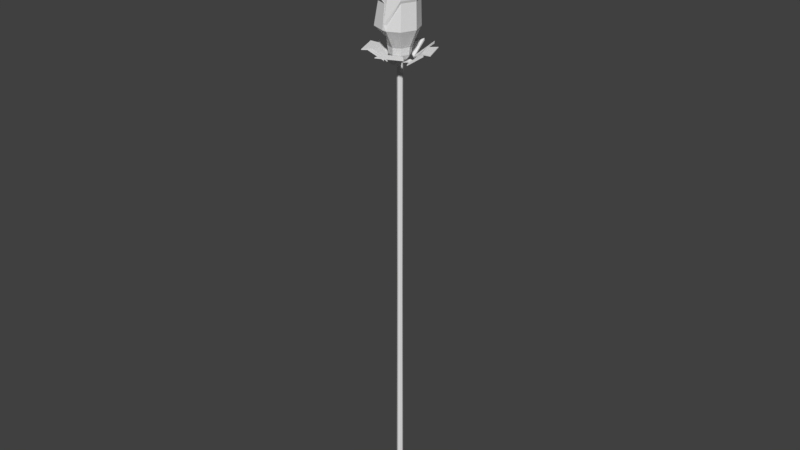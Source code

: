 # Source: selas01.blend  (saved by Blender 2.79.0; exported with 4.5.12 LTS)
import bpy
from mathutils import Matrix  # noqa: F401  (used for matrix-valued properties, if any)

bpy.ops.wm.read_factory_settings(use_empty=True)
scene = bpy.context.scene
scene.name = 'Scene'

# ---- collections
col_collection_1 = bpy.data.collections.new('Collection 1'); scene.collection.children.link(col_collection_1)

# ---- world
world_world = bpy.data.worlds.new('World'); scene.world = world_world
world_world.color = (0.05088, 0.05088, 0.05088)
world_world.use_sun_shadow = False
world_world.sun_shadow_jitter_overblur = 0.0
world_world.cycles.sampling_method = 'MANUAL'

# ---- meshes
me_cube_001 = bpy.data.meshes.new('Cube.001')
me_cube_001.from_pydata([(-0.1683, -0.1683, -0.06378), (-0.1683, -0.1683, 1.305), (0.1532, -0.1683, -0.06378), (0.1683, -0.1683, 1.305), (-0.01514, -0.238, -0.06378), (-7.059e-08, -0.238, 1.305), (0.4039, -0.4039, 35.17), (-8.346e-08, -0.5711, 35.17), (-0.4039, -0.4039, 35.17), (-0.1683, 0.1683, -0.06378), (-0.1683, 0.1683, 1.305), (0.1683, 0.1683, -0.06378), (0.1683, 0.1683, 1.305), (-0.238, -6.953e-09, -0.06378), (-0.238, -6.953e-09, 1.305), (0.238, -6.953e-09, -0.06378), (0.238, -6.953e-09, 1.305), (-4.412e-08, 0.238, -0.06378), (-7.059e-08, 0.238, 1.305), (-3.84e-08, -6.953e-09, -0.06378), (0.5711, 0.0, 35.17), (0.4039, 0.4039, 35.17), (-8.346e-08, 0.5711, 35.17), (-0.4039, 0.4039, 35.17), (-0.5711, 0.0, 35.17), (1.458, -0.1344, 37.25), (0.7361, -2.87e-09, 35.48), (0.5205, -0.5205, 35.48), (-9.035e-08, -0.7361, 35.48), (-0.5205, -0.5205, 35.48), (-0.7361, -2.87e-09, 35.48), (1.423, -0.1344, 39.06), (0.5205, 0.5205, 35.48), (-9.035e-08, 0.7361, 35.48), (-0.5205, 0.5205, 35.48), (1.03, -1.167, 37.25), (0.1953, -1.595, 37.26), (-0.5205, -0.5205, 36.42), (-0.7361, -2.87e-09, 36.42), (1.03, 0.8984, 37.25), (-0.002992, 1.326, 37.25), (-0.5205, 0.5205, 36.42), (1.016, -1.118, 39.06), (0.2216, -1.525, 37.65), (1.016, 0.8487, 39.06), (0.03285, 1.256, 37.63), (-0.01644, -1.572, 37.29), (-1.051, -1.144, 37.29), (-1.469, -0.1344, 37.29), (-0.01644, 1.303, 37.29), (-0.02896, 1.301, 37.63), (-0.01947, -3.413e-09, 36.44), (-1.051, 0.8749, 37.29), (1.44, -0.1344, 39.13), (1.015, -1.141, 39.13), (0.1975, -0.1344, 37.29), (-0.02896, -1.57, 37.63), (1.015, 0.8724, 39.13), (-0.04162, -1.661, 37.31), (-1.121, -1.214, 37.31), (-1.569, -0.1344, 37.31), (-0.04162, 1.393, 37.31), (-0.04162, 1.393, 37.66), (-1.121, 0.9454, 37.31), (1.485, -0.1344, 39.22), (1.038, -1.214, 39.22), (0.04953, -1.661, 37.66), (1.038, 0.9454, 39.22), (1.733, -0.1943, 41.66), (1.349, -1.121, 41.66), (0.422, -1.505, 40.32), (0.422, -1.505, 40.02), (1.694, -0.1943, 41.58), (1.329, -1.059, 41.59), (0.4329, -1.427, 40.3), (0.4437, -1.429, 40.0), (1.382, -0.1751, 41.91), (0.9344, 0.9047, 41.91), (-0.1454, 1.352, 40.34), (1.336, -0.1751, 41.81), (0.9108, 0.8317, 41.82), (-0.1328, 1.261, 40.32), (-0.1329, -1.324, 38.9), (-0.9604, -0.9815, 38.9), (-1.303, -0.154, 38.9), (-0.9604, 0.6736, 38.9), (-0.1136, -1.256, 38.89), (-0.9064, -0.9275, 38.89), (-1.227, -0.154, 38.89), (-0.9064, 0.6195, 38.89), (-0.2138, 1.121, 39.14), (-0.7762, 0.888, 39.14), (-0.2007, 1.074, 39.13), (-0.7394, 0.8513, 39.13), (1.557, -0.713, 42.92), (0.7555, -1.469, 42.92), (-0.3461, -1.436, 41.45), (-0.3461, -1.436, 41.11), (1.518, -0.6954, 42.83), (0.7634, -1.397, 42.84), (-0.2999, -1.363, 41.42), (-0.2899, -1.369, 41.1), (1.12, -0.6428, 43.03), (1.152, 0.4587, 43.03), (0.3964, 1.261, 41.56), (1.08, -0.6253, 42.94), (1.104, 0.405, 42.95), (0.372, 1.177, 41.53), (-0.9209, -1.836, 40.2), (-1.947, -0.7479, 40.2), (-1.902, 0.7471, 40.2), (-0.8139, 1.773, 40.2), (-0.8447, -1.745, 40.18), (-1.827, -0.7026, 40.18), (-1.786, 0.6948, 40.18), (-0.7686, 1.654, 40.18), (0.2482, 1.088, 40.42), (-0.3255, 1.105, 40.42), (0.2415, 1.043, 40.42), (-0.3081, 1.06, 40.42), (0.7533, -1.024, 43.96), (-0.0494, -1.114, 44.27), (-1.095, -0.5677, 43.43), (-1.191, -0.5677, 43.19), (0.7128, -0.9947, 43.9), (-0.03714, -1.072, 44.19), (-1.044, -0.5438, 43.39), (-1.132, -0.5527, 43.15), (0.5611, -0.7716, 44.12), (1.07, -0.09949, 43.93), (0.567, 0.7618, 42.88), (0.5206, -0.742, 44.06), (0.9934, -0.1099, 43.88), (0.5079, 0.7213, 42.88), (-1.538, -0.4205, 42.55), (-1.621, 0.4408, 42.58), (-1.113, 1.113, 42.38), (-0.31, 1.202, 42.07), (-1.479, -0.4054, 42.51), (-1.559, 0.4197, 42.55), (-1.083, 1.048, 42.36), (-0.3331, 1.131, 42.07), (0.08123, 0.7249, 42.11), (-0.245, 1.009, 42.24), (0.05547, 0.6999, 42.12), (-0.2571, 0.9723, 42.24), (-0.09413, -1.041, 44.62), (-0.6741, -0.445, 44.91), (-1.009, 0.5759, 44.14), (-1.071, 0.6367, 43.92), (-0.1017, -0.8521, 44.57), (-0.64, -0.426, 44.84), (-0.96, 0.5586, 44.1), (-1.023, 0.609, 43.89), (-0.4224, -0.5766, 44.81), (0.3768, -0.6119, 44.62), (0.6083, 0.4719, 43.62), (-0.4304, -0.5291, 44.76), (0.3174, -0.4118, 44.58), (0.5406, 0.4837, 43.62), (-1.062, 0.6787, 43.63), (-0.7067, 1.121, 43.65), (-0.1598, 1.204, 43.52), (0.2582, 0.8781, 43.31), (-1.028, 0.6587, 43.61), (-0.687, 1.083, 43.63), (-0.1758, 1.16, 43.51), (0.2149, 0.8555, 43.31), (0.2233, 0.4747, 43.34), (0.2003, 0.7577, 43.42), (0.1997, 0.4747, 43.34), (0.1777, 0.7459, 43.42), (-0.6905, -1.054, 45.27), (-1.035, -0.128, 45.58), (-0.8817, 1.002, 44.77), (-0.913, 1.089, 44.53), (-0.5533, -0.7818, 45.22), (-0.9935, -0.1256, 45.5), (-0.843, 0.9628, 44.73), (-0.88, 1.04, 44.5), (-0.5238, -0.5708, 45.44), (0.254, -0.8129, 45.25), (0.872, -0.07336, 44.23), (-0.5102, -0.5242, 45.38), (0.2195, -0.7468, 45.2), (0.8159, -0.03284, 44.23), (-0.893, 1.453, 43.91), (-0.1374, 1.811, 43.95), (0.6404, 1.569, 43.75), (0.9848, 0.8683, 43.45), (-0.86, 1.404, 43.88), (-0.1361, 1.747, 43.91), (0.5909, 1.521, 43.73), (0.9128, 0.8661, 43.45), (0.6792, 0.3562, 43.49), (0.8306, 0.746, 43.61), (0.648, 0.3714, 43.5), (0.7931, 0.7448, 43.61), (-1.563, -0.5242, 45.97), (-1.42, 0.5758, 46.18), (-0.3496, 1.793, 45.42), (-0.3184, 1.92, 45.08), (-1.51, -0.4799, 46.05), (-1.369, 0.546, 46.32), (-0.3346, 1.716, 45.36), (-0.3176, 1.837, 45.03), (-1.163, -0.3504, 46.37), (-0.4331, -1.249, 46.1), (0.8803, -0.8598, 44.66), (-1.111, -0.306, 46.28), (-0.4219, -1.144, 46.04), (0.6457, -0.2698, 44.66), (-0.008378, 2.335, 44.2), (1.168, 2.165, 44.25), (1.898, 1.266, 43.98), (1.755, 0.1662, 43.55), (-0.007556, 2.252, 44.16), (1.119, 2.088, 44.2), (1.802, 1.248, 43.95), (1.668, 0.2202, 43.54), (0.9899, -0.1996, 43.6), (1.476, 0.1426, 43.78), (0.9651, -0.1571, 43.61), (1.431, 0.1708, 43.78), (-0.1395, -0.1395, 18.58), (-0.1972, -7.038e-09, 18.58), (0.1395, -0.1395, 18.58), (-6.538e-08, -0.1972, 18.58), (0.1972, -7.038e-09, 18.58), (-0.1395, 0.1395, 18.58), (0.1395, 0.1395, 18.58), (-6.538e-08, 0.1972, 18.58), (-0.3324, -0.3324, 35.07), (0.3324, -0.3324, 35.07), (0.4701, -1.344e-09, 35.07), (-0.3324, 0.3324, 35.07), (0.3324, 0.3324, 35.07), (-0.4701, -1.344e-09, 35.07), (-7.971e-08, -0.4701, 35.07), (-7.971e-08, 0.4701, 35.07), (-0.2022, -6.046e-10, 34.92), (-7.458e-08, -0.2022, 34.92), (-7.458e-08, 0.2022, 34.92), (-0.143, -0.143, 34.92), (0.143, -0.143, 34.92), (0.2022, -6.046e-10, 34.92), (-0.143, 0.143, 34.92), (0.143, 0.143, 34.92), (-0.8154, -2.381e-09, 35.99), (-0.5768, -0.5761, 35.99), (0.05923, -0.8147, 35.99), (0.5753, -0.5761, 35.99), (0.814, -2.381e-09, 35.99), (-0.5768, 0.5761, 35.99), (0.5753, 0.5761, 35.99), (-0.0007225, 0.8147, 35.99), (-0.2022, -6.351e-10, 34.84), (-7.454e-08, -0.2022, 34.84), (-7.454e-08, 0.2022, 34.84), (-0.143, -0.143, 34.84), (0.143, -0.143, 34.84), (0.2022, -6.351e-10, 34.84), (-0.143, 0.143, 34.84), (0.143, 0.143, 34.84), (-0.143, -0.143, 34.89), (0.143, -0.143, 34.89), (0.2022, -6.169e-10, 34.89), (-0.143, 0.143, 34.89), (0.143, 0.143, 34.89), (-0.2022, -6.169e-10, 34.89), (-7.457e-08, -0.2022, 34.89), (-7.457e-08, 0.2022, 34.89), (-0.641, -1.955e-09, 35.02), (-0.641, -2.013e-09, 34.94), (-7.066e-08, -0.641, 35.02), (-7.057e-08, -0.641, 34.94), (-7.066e-08, 0.641, 35.02), (-7.057e-08, 0.641, 34.94), (-0.4532, 0.4532, 34.94), (0.4532, 0.4532, 34.94), (0.641, -2.013e-09, 34.94), (-0.4532, -0.4532, 34.94), (0.4532, -0.4532, 34.94), (-0.4533, -0.4533, 35.02), (0.4533, -0.4533, 35.02), (0.641, -1.955e-09, 35.02), (-0.4533, 0.4533, 35.02), (0.4533, 0.4533, 35.02), (-0.849, -4.898e-09, 34.94), (-0.8489, -4.975e-09, 34.9), (-5.755e-08, -0.849, 34.94), (-5.744e-08, -0.8489, 34.9), (-5.755e-08, 0.849, 34.94), (-5.744e-08, 0.8489, 34.9), (-0.6003, 0.6003, 34.9), (0.6003, 0.6003, 34.9), (0.8489, -4.975e-09, 34.9), (-0.6003, -0.6003, 34.9), (0.6003, -0.6003, 34.9), (-0.6003, -0.6003, 34.94), (0.6003, -0.6003, 34.94), (0.849, -4.898e-09, 34.94), (-0.6003, 0.6003, 34.94), (0.6003, 0.6003, 34.94), (-1.098, -8.959e-06, 35.2), (-1.098, -8.959e-06, 35.13), (-1.542e-06, -1.098, 35.2), (-1.541e-06, -1.098, 35.13), (-1.542e-06, 1.098, 35.2), (-1.541e-06, 1.098, 35.13), (-0.7762, 0.7762, 35.13), (0.7762, 0.7762, 35.13), (1.098, -8.959e-06, 35.13), (-0.7762, -0.7762, 35.13), (0.7762, -0.7762, 35.13), (-0.7762, -0.7762, 35.2), (0.7762, -0.7762, 35.2), (1.098, -8.959e-06, 35.2), (-0.7762, 0.7762, 35.2), (0.7762, 0.7762, 35.2), (-1.742, -9.382e-06, 35.78), (-1.741, -9.382e-06, 35.68), (-1.67e-06, -1.742, 35.78), (-1.67e-06, -1.741, 35.68), (-1.67e-06, 1.742, 35.78), (-1.67e-06, 1.741, 35.68), (-1.231, 1.231, 35.68), (1.231, 1.231, 35.68), (1.741, -9.382e-06, 35.68), (-1.231, -1.231, 35.68), (1.231, -1.231, 35.68), (-1.231, -1.231, 35.78), (1.231, -1.231, 35.78), (1.742, -9.382e-06, 35.78), (-1.231, 1.231, 35.78), (1.231, 1.231, 35.78), (-2.468, -8.141e-06, 35.77), (-2.468, -8.141e-06, 35.72), (-1.848e-06, -2.468, 35.77), (-1.848e-06, -2.468, 35.72), (-1.848e-06, 2.468, 35.77), (-1.848e-06, 2.468, 35.72), (-1.745, 1.745, 35.72), (1.745, 1.745, 35.72), (2.468, -8.141e-06, 35.72), (-1.745, -1.745, 35.72), (1.745, -1.745, 35.72), (-1.745, -1.745, 35.77), (1.745, -1.745, 35.77), (2.468, -8.141e-06, 35.77), (-1.745, 1.745, 35.77), (1.745, 1.745, 35.77), (-1.045, 0.2688, 35.12), (-1.045, 0.2688, 35.04), (-0.5496, -0.928, 35.03), (-0.5493, -0.9281, 35.12), (-2.034, 0.2688, 35.89), (-2.035, 0.2688, 35.76), (-1.248, -1.63, 35.75), (-1.248, -1.63, 35.88), (0.3367, 0.9978, 35.03), (0.3367, 0.9976, 34.93), (-0.9435, 0.4673, 34.93), (-0.9436, 0.4674, 35.03), (0.3367, 2.06, 36.0), (0.3367, 2.059, 35.83), (-1.694, 1.218, 35.83), (-1.694, 1.218, 36.0), (0.9299, -0.4411, 34.89), (0.9438, -0.4411, 35.01), (0.3301, 1.017, 34.96), (0.344, 1.017, 35.08), (2.251, -0.4411, 35.76), (2.273, -0.4411, 35.95), (1.3, 1.872, 35.88), (1.322, 1.873, 36.06), (-0.2014, -1.684e-09, 32.18), (-0.2006, -2.751e-09, 29.47), (-0.1997, -3.819e-09, 26.75), (-0.1989, -4.886e-09, 24.04), (-0.1981, -5.953e-09, 21.33), (-7.304e-08, -0.2014, 32.18), (-7.151e-08, -0.2006, 29.47), (-6.999e-08, -0.1997, 26.75), (-6.846e-08, -0.1989, 24.04), (-6.693e-08, -0.1981, 21.33), (-7.304e-08, 0.2014, 32.18), (-7.151e-08, 0.2006, 29.47), (-6.999e-08, 0.1997, 26.75), (-6.846e-08, 0.1989, 24.04), (-6.693e-08, 0.1981, 21.33), (-0.1401, -0.1401, 21.33), (-0.1407, -0.1407, 24.04), (-0.1412, -0.1412, 26.75), (-0.1418, -0.1418, 29.47), (-0.1424, -0.1424, 32.18), (0.1401, -0.1401, 21.33), (0.1407, -0.1407, 24.04), (0.1412, -0.1412, 26.75), (0.1418, -0.1418, 29.47), (0.1424, -0.1424, 32.18), (0.1981, -5.953e-09, 21.33), (0.1989, -4.886e-09, 24.04), (0.1997, -3.819e-09, 26.75), (0.2006, -2.751e-09, 29.47), (0.2014, -1.684e-09, 32.18), (-0.1401, 0.1401, 21.33), (-0.1407, 0.1407, 24.04), (-0.1412, 0.1412, 26.75), (-0.1418, 0.1418, 29.47), (-0.1424, 0.1424, 32.18), (0.1401, 0.1401, 21.33), (0.1407, 0.1407, 24.04), (0.1412, 0.1412, 26.75), (0.1418, 0.1418, 29.47), (0.1424, 0.1424, 32.18), (-0.2021, -7.028e-09, 16.53), (-0.2079, -7.016e-09, 14.06), (-0.2137, -7.004e-09, 11.59), (-0.2196, -6.992e-09, 9.125), (-0.2254, -6.98e-09, 6.658), (-0.2312, -6.967e-09, 4.191), (-6.6e-08, -0.2021, 16.53), (-6.674e-08, -0.2079, 14.06), (-6.749e-08, -0.2137, 11.59), (-6.823e-08, -0.2196, 9.125), (-6.897e-08, -0.2254, 6.658), (-6.972e-08, -0.2312, 4.191), (-6.6e-08, 0.2021, 16.53), (-6.674e-08, 0.2079, 14.06), (-6.749e-08, 0.2137, 11.59), (-6.823e-08, 0.2196, 9.125), (-6.897e-08, 0.2254, 6.658), (-6.972e-08, 0.2312, 4.191), (-0.1635, -0.1635, 4.191), (-0.1594, -0.1594, 6.658), (-0.1552, -0.1552, 9.125), (-0.1511, -0.1511, 11.59), (-0.147, -0.147, 14.06), (-0.1429, -0.1429, 16.53), (0.1635, -0.1635, 4.191), (0.1594, -0.1594, 6.658), (0.1552, -0.1552, 9.125), (0.1511, -0.1511, 11.59), (0.147, -0.147, 14.06), (0.1429, -0.1429, 16.53), (0.2312, -6.967e-09, 4.191), (0.2254, -6.98e-09, 6.658), (0.2196, -6.992e-09, 9.125), (0.2137, -7.004e-09, 11.59), (0.2079, -7.016e-09, 14.06), (0.2021, -7.028e-09, 16.53), (-0.1635, 0.1635, 4.191), (-0.1594, 0.1594, 6.658), (-0.1552, 0.1552, 9.125), (-0.1511, 0.1511, 11.59), (-0.147, 0.147, 14.06), (-0.1429, 0.1429, 16.53), (0.1635, 0.1635, 4.191), (0.1594, 0.1594, 6.658), (0.1552, 0.1552, 9.125), (0.1511, 0.1511, 11.59), (0.147, 0.147, 14.06), (0.1429, 0.1429, 16.53), (-0.1683, -0.1683, 0.8323), (0.1532, -0.1683, 0.8323), (0.238, -6.953e-09, 0.8323), (-0.238, -6.953e-09, 0.8323), (-0.01514, -0.238, 0.8323), (-0.1683, 0.1683, 0.8323), (0.1683, 0.1683, 0.8323), (-5.559e-08, 0.238, 0.8323), (-0.5406, -6.311e-09, 0.03646), (-0.3808, -0.3857, 0.03646), (0.3559, -0.3857, 0.6128), (0.3559, -0.3857, 0.03646), (-0.02981, -0.5455, 0.03646), (0.5504, -6.311e-09, 0.03646), (0.5504, -6.311e-09, 0.6128), (-0.5406, -6.311e-09, 0.6128), (-0.02981, -0.5455, 0.6128), (-0.3808, 0.3857, 0.03646), (0.3906, 0.3857, 0.6128), (0.3906, 0.3857, 0.03646), (0.00489, 0.5455, 0.03646), (0.00489, 0.5455, 0.6128), (-0.3808, -0.3857, 0.6128), (-0.3808, 0.3857, 0.6128)], [], [(466, 16, 3, 465), (468, 5, 1, 464), (19, 15, 2, 4), (238, 233, 6, 7), (464, 1, 14, 467), (237, 232, 8, 24), (13, 19, 4, 0), (465, 3, 5, 468), (21, 22, 33, 32), (8, 7, 28, 29), (233, 234, 20, 6), (232, 238, 7, 8), (466, 470, 12, 16), (471, 469, 10, 18), (19, 17, 11, 15), (239, 22, 21, 236), (469, 467, 14, 10), (237, 24, 23, 235), (13, 9, 17, 19), (470, 471, 18, 12), (20, 21, 32, 26), (23, 24, 30, 34), (236, 21, 20, 234), (235, 23, 22, 239), (253, 248, 38, 41), (251, 252, 25, 35), (248, 249, 37, 38), (250, 251, 35, 36), (7, 6, 27, 28), (22, 23, 34, 33), (24, 8, 29, 30), (6, 20, 26, 27), (42, 31, 64, 65), (41, 38, 60, 63), (38, 37, 59, 60), (39, 40, 45, 44), (252, 254, 39, 25), (249, 250, 36, 37), (254, 255, 40, 39), (255, 253, 41, 40), (40, 41, 63, 61), (37, 36, 58, 59), (36, 35, 42, 43), (43, 42, 65, 66), (35, 25, 31, 42), (25, 39, 44, 31), (51, 48, 47, 46), (51, 46, 56, 55), (51, 49, 52, 48), (53, 55, 56, 54), (53, 57, 50, 55), (49, 51, 55, 50), (45, 40, 61, 62), (31, 44, 67, 64), (36, 43, 66, 58), (44, 45, 62, 67), (48, 52, 89, 88), (52, 63, 85, 89), (49, 50, 62, 61), (63, 52, 93, 91), (63, 60, 84, 85), (56, 46, 75, 74), (58, 66, 70, 71), (67, 62, 78, 77), (50, 57, 80, 81), (54, 56, 74, 73), (71, 70, 96, 97), (92, 90, 116, 118), (86, 87, 113, 112), (64, 53, 72, 68), (53, 54, 73, 72), (66, 65, 69, 70), (46, 58, 71, 75), (65, 64, 68, 69), (76, 77, 103, 102), (70, 69, 95, 96), (57, 53, 79, 80), (53, 64, 76, 79), (62, 50, 81, 78), (64, 67, 77, 76), (93, 92, 118, 119), (85, 84, 110, 111), (69, 68, 94, 95), (59, 58, 82, 83), (46, 47, 87, 86), (60, 59, 83, 84), (47, 48, 88, 87), (58, 46, 86, 82), (89, 85, 111, 115), (49, 61, 90, 92), (61, 63, 91, 90), (52, 49, 92, 93), (102, 103, 129, 128), (109, 108, 134, 135), (97, 96, 122, 123), (96, 95, 121, 122), (108, 112, 138, 134), (117, 119, 145, 143), (105, 102, 128, 131), (95, 94, 120, 121), (114, 115, 141, 140), (77, 78, 104, 103), (87, 88, 114, 113), (91, 93, 119, 117), (72, 73, 99, 98), (80, 79, 105, 106), (88, 89, 115, 114), (73, 74, 100, 99), (81, 80, 106, 107), (82, 86, 112, 108), (74, 75, 101, 100), (78, 81, 107, 104), (83, 82, 108, 109), (75, 71, 97, 101), (79, 76, 102, 105), (84, 83, 109, 110), (90, 91, 117, 116), (68, 72, 98, 94), (135, 134, 160, 161), (123, 122, 148, 149), (122, 121, 147, 148), (134, 138, 164, 160), (143, 145, 171, 169), (131, 128, 154, 157), (121, 120, 146, 147), (140, 141, 167, 166), (120, 124, 150, 146), (98, 99, 125, 124), (110, 109, 135, 136), (103, 104, 130, 129), (115, 111, 137, 141), (99, 100, 126, 125), (111, 110, 136, 137), (106, 105, 131, 132), (116, 117, 143, 142), (100, 101, 127, 126), (112, 113, 139, 138), (107, 106, 132, 133), (119, 118, 144, 145), (101, 97, 123, 127), (113, 114, 140, 139), (104, 107, 133, 130), (118, 116, 142, 144), (94, 98, 124, 120), (149, 148, 174, 175), (148, 147, 173, 174), (160, 164, 190, 186), (169, 171, 197, 195), (157, 154, 180, 183), (147, 146, 172, 173), (166, 167, 193, 192), (146, 150, 176, 172), (170, 168, 194, 196), (128, 129, 155, 154), (124, 125, 151, 150), (136, 135, 161, 162), (129, 130, 156, 155), (141, 137, 163, 167), (125, 126, 152, 151), (137, 136, 162, 163), (132, 131, 157, 158), (142, 143, 169, 168), (126, 127, 153, 152), (138, 139, 165, 164), (133, 132, 158, 159), (145, 144, 170, 171), (127, 123, 149, 153), (139, 140, 166, 165), (130, 133, 159, 156), (144, 142, 168, 170), (174, 173, 199, 200), (186, 190, 216, 212), (195, 197, 223, 221), (183, 180, 206, 209), (173, 172, 198, 199), (192, 193, 219, 218), (172, 176, 202, 198), (196, 194, 220, 222), (182, 185, 211, 208), (161, 160, 186, 187), (154, 155, 181, 180), (150, 151, 177, 176), (162, 161, 187, 188), (155, 156, 182, 181), (167, 163, 189, 193), (151, 152, 178, 177), (163, 162, 188, 189), (158, 157, 183, 184), (168, 169, 195, 194), (152, 153, 179, 178), (164, 165, 191, 190), (159, 158, 184, 185), (171, 170, 196, 197), (153, 149, 175, 179), (165, 166, 192, 191), (156, 159, 185, 182), (202, 203, 199, 198), (203, 204, 200, 199), (204, 205, 201, 200), (210, 209, 206, 207), (211, 210, 207, 208), (216, 217, 213, 212), (217, 218, 214, 213), (218, 219, 215, 214), (223, 222, 220, 221), (175, 174, 200, 201), (187, 186, 212, 213), (180, 181, 207, 206), (176, 177, 203, 202), (188, 187, 213, 214), (181, 182, 208, 207), (193, 189, 215, 219), (177, 178, 204, 203), (189, 188, 214, 215), (184, 183, 209, 210), (194, 195, 221, 220), (178, 179, 205, 204), (190, 191, 217, 216), (185, 184, 210, 211), (197, 196, 222, 223), (179, 175, 201, 205), (191, 192, 218, 217), (457, 229, 231, 428), (463, 230, 228, 451), (416, 225, 229, 457), (428, 231, 230, 463), (439, 422, 227, 224), (445, 451, 228, 226), (416, 439, 224, 225), (422, 445, 226, 227), (246, 235, 239, 242), (247, 236, 234, 245), (240, 237, 235, 246), (242, 239, 236, 247), (243, 241, 238, 232), (244, 245, 234, 233), (240, 243, 232, 237), (241, 244, 233, 238), (270, 265, 244, 241), (269, 264, 243, 240), (265, 266, 245, 244), (264, 270, 241, 243), (271, 242, 247, 268), (269, 240, 246, 267), (268, 247, 245, 266), (267, 246, 242, 271), (33, 34, 253, 255), (32, 33, 255, 254), (29, 28, 250, 249), (26, 32, 254, 252), (28, 27, 251, 250), (30, 29, 249, 248), (27, 26, 252, 251), (34, 30, 248, 253), (410, 262, 258, 386), (415, 263, 261, 405), (376, 256, 262, 410), (386, 258, 263, 415), (395, 381, 257, 259), (400, 405, 261, 260), (376, 395, 259, 256), (381, 400, 260, 257), (271, 258, 277, 276), (267, 271, 276, 286), (256, 269, 267, 262), (258, 271, 268, 263), (259, 257, 270, 264), (260, 261, 266, 265), (261, 263, 279, 280), (265, 270, 274, 284), (284, 274, 290, 300), (272, 273, 289, 288), (281, 283, 299, 297), (283, 272, 288, 299), (260, 265, 284, 282), (268, 266, 285, 287), (266, 261, 280, 285), (262, 267, 286, 278), (263, 268, 287, 279), (256, 259, 281, 273), (269, 256, 273, 272), (257, 260, 282, 275), (264, 269, 272, 283), (258, 262, 278, 277), (270, 257, 275, 274), (259, 264, 283, 281), (303, 301, 317, 319), (289, 297, 313, 305), (302, 292, 308, 318), (296, 295, 311, 312), (282, 284, 300, 298), (274, 275, 291, 290), (285, 280, 296, 301), (276, 277, 293, 292), (278, 286, 302, 294), (277, 278, 294, 293), (279, 287, 303, 295), (280, 279, 295, 296), (286, 276, 292, 302), (273, 281, 297, 289), (287, 285, 301, 303), (275, 282, 298, 291), (309, 310, 326, 325), (334, 326, 366, 367), (326, 310, 362, 366), (311, 319, 371, 370), (291, 298, 314, 307), (299, 288, 304, 315), (297, 299, 315, 313), (288, 289, 305, 304), (300, 290, 306, 316), (298, 300, 316, 314), (290, 291, 307, 306), (301, 296, 312, 317), (292, 293, 309, 308), (294, 302, 318, 310), (293, 294, 310, 309), (295, 303, 319, 311), (332, 322, 338, 348), (320, 321, 337, 336), (329, 331, 347, 345), (331, 320, 336, 347), (327, 311, 370, 374), (312, 311, 327, 328), (318, 308, 324, 334), (305, 313, 329, 321), (319, 317, 333, 335), (307, 314, 330, 323), (315, 304, 320, 331), (313, 315, 355, 354), (304, 305, 353, 352), (316, 306, 322, 332), (314, 316, 332, 330), (306, 307, 323, 322), (342, 350, 340, 341), (343, 351, 349, 344), (337, 345, 347, 336), (339, 346, 348, 338), (330, 332, 348, 346), (322, 323, 339, 338), (333, 328, 344, 349), (324, 325, 341, 340), (326, 334, 350, 342), (325, 326, 342, 341), (327, 335, 351, 343), (328, 327, 343, 344), (334, 324, 340, 350), (321, 329, 345, 337), (335, 333, 349, 351), (323, 330, 346, 339), (354, 355, 359, 358), (352, 353, 357, 356), (320, 304, 352, 356), (329, 313, 354, 358), (321, 320, 356, 357), (315, 331, 359, 355), (331, 329, 358, 359), (305, 321, 357, 353), (362, 363, 367, 366), (360, 361, 365, 364), (324, 308, 360, 364), (325, 324, 364, 365), (310, 318, 363, 362), (318, 334, 367, 363), (309, 325, 365, 361), (308, 309, 361, 360), (369, 368, 372, 373), (370, 371, 375, 374), (317, 312, 368, 369), (333, 317, 369, 373), (319, 335, 375, 371), (335, 327, 374, 375), (328, 333, 373, 372), (312, 328, 372, 368), (227, 226, 396, 385), (385, 396, 397, 384), (384, 397, 398, 383), (383, 398, 399, 382), (382, 399, 400, 381), (225, 224, 391, 380), (380, 391, 392, 379), (379, 392, 393, 378), (378, 393, 394, 377), (377, 394, 395, 376), (226, 228, 401, 396), (396, 401, 402, 397), (397, 402, 403, 398), (398, 403, 404, 399), (399, 404, 405, 400), (224, 227, 385, 391), (391, 385, 384, 392), (392, 384, 383, 393), (393, 383, 382, 394), (394, 382, 381, 395), (231, 390, 411, 230), (390, 389, 412, 411), (389, 388, 413, 412), (388, 387, 414, 413), (387, 386, 415, 414), (225, 380, 406, 229), (380, 379, 407, 406), (379, 378, 408, 407), (378, 377, 409, 408), (377, 376, 410, 409), (230, 411, 401, 228), (411, 412, 402, 401), (412, 413, 403, 402), (413, 414, 404, 403), (414, 415, 405, 404), (229, 406, 390, 231), (406, 407, 389, 390), (407, 408, 388, 389), (408, 409, 387, 388), (409, 410, 386, 387), (5, 3, 440, 427), (427, 440, 441, 426), (426, 441, 442, 425), (425, 442, 443, 424), (424, 443, 444, 423), (423, 444, 445, 422), (14, 1, 434, 421), (421, 434, 435, 420), (420, 435, 436, 419), (419, 436, 437, 418), (418, 437, 438, 417), (417, 438, 439, 416), (3, 16, 446, 440), (440, 446, 447, 441), (441, 447, 448, 442), (442, 448, 449, 443), (443, 449, 450, 444), (444, 450, 451, 445), (1, 5, 427, 434), (434, 427, 426, 435), (435, 426, 425, 436), (436, 425, 424, 437), (437, 424, 423, 438), (438, 423, 422, 439), (18, 433, 458, 12), (433, 432, 459, 458), (432, 431, 460, 459), (431, 430, 461, 460), (430, 429, 462, 461), (429, 428, 463, 462), (14, 421, 452, 10), (421, 420, 453, 452), (420, 419, 454, 453), (419, 418, 455, 454), (418, 417, 456, 455), (417, 416, 457, 456), (12, 458, 446, 16), (458, 459, 447, 446), (459, 460, 448, 447), (460, 461, 449, 448), (461, 462, 450, 449), (462, 463, 451, 450), (10, 452, 433, 18), (452, 453, 432, 433), (453, 454, 431, 432), (454, 455, 430, 431), (455, 456, 429, 430), (456, 457, 428, 429), (11, 17, 484, 483), (469, 471, 485, 487), (467, 469, 487, 479), (17, 9, 481, 484), (13, 0, 473, 472), (471, 470, 482, 485), (2, 15, 477, 475), (466, 465, 474, 478), (483, 484, 485, 482), (481, 472, 479, 487), (484, 481, 487, 485), (477, 483, 482, 478), (475, 474, 480, 476), (473, 486, 479, 472), (476, 480, 486, 473), (477, 478, 474, 475), (470, 466, 478, 482), (465, 468, 480, 474), (4, 2, 475, 476), (464, 467, 479, 486), (0, 4, 476, 473), (15, 11, 483, 477), (468, 464, 486, 480), (9, 13, 472, 481)])
me_cube_001.use_remesh_preserve_volume = False
me_cube_001.use_remesh_preserve_attributes = False
me_cube_001.use_mirror_vertex_groups = False
me_cube_001.update()

# ---- objects
ob_cube = bpy.data.objects.new('Cube', me_cube_001)

# ---- transforms, parenting, visibility, modifiers, constraints
ob_cube.location = (0.0, 0.0, 0.0)
ob_cube.lineart.crease_threshold = 0.0

# ---- collection membership
col_collection_1.objects.link(ob_cube)

# ---- scene / render settings (as saved in the file)
scene.frame_start = 1; scene.frame_end = 250; scene.frame_set(1)
scene.render.engine = 'BLENDER_EEVEE_NEXT'
scene.render.resolution_percentage = 50
scene.render.dither_intensity = 0.0
scene.cycles.use_denoising = False
scene.cycles.samples = 128
scene.cycles.sampling_pattern = 'TABULATED_SOBOL'
scene.cycles.use_adaptive_sampling = False
scene.cycles.use_light_tree = False
scene.cycles.blur_glossy = 0.0
scene.cycles.sample_clamp_indirect = 0.0
scene.view_settings.view_transform = 'Standard'
bpy.context.view_layer.update()

# ---- added for rendering (the .blend has no active camera and no usable light): camera, sun
cam_auto = bpy.data.cameras.new('AutoCamera')
cam_auto.lens = 50.0
cam_auto.sensor_width = 36.0
cam_auto.clip_end = 1000.0
ob_auto_camera = bpy.data.objects.new('AutoCamera', cam_auto)
scene.collection.objects.link(ob_auto_camera)
ob_auto_camera.location = (43.4418, -52.1302, 57.9052)
ob_auto_camera.rotation_euler = (1.09748, -7.21219e-08, 0.694738)
scene.camera = ob_auto_camera
light_auto_sun = bpy.data.lights.new('AutoSun', 'SUN')
light_auto_sun.energy = 3.0
light_auto_sun.angle = 0.0523599
ob_auto_sun = bpy.data.objects.new('AutoSun', light_auto_sun)
scene.collection.objects.link(ob_auto_sun)
ob_auto_sun.rotation_euler = (0.872665, 0.174533, 0.523599)
bpy.context.view_layer.update()
